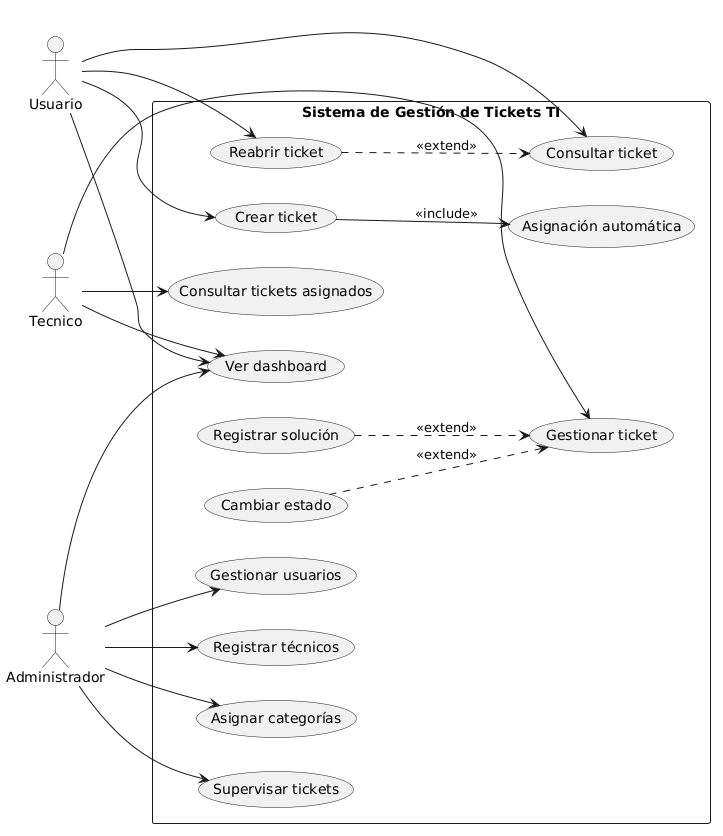

The diagram above was rendered by PlantUML. Its source (embedded in the PNG):
@startuml
left to right direction

actor Usuario
actor Tecnico
actor Administrador

rectangle "Sistema de Gestión de Tickets TI" {

  usecase "Crear ticket" as CU1
  usecase "Consultar ticket" as CU2
  usecase "Reabrir ticket" as CU3
  usecase "Ver dashboard" as CU4

  usecase "Consultar tickets asignados" as CU5
  usecase "Gestionar ticket" as CU6
  usecase "Cambiar estado" as CU7
  usecase "Registrar solución" as CU8

  usecase "Gestionar usuarios" as CU9
  usecase "Registrar técnicos" as CU10
  usecase "Asignar categorías" as CU11
  usecase "Supervisar tickets" as CU12

  usecase "Asignación automática" as CU13
}

Usuario --> CU1
Usuario --> CU2
Usuario --> CU3
Usuario --> CU4

Tecnico --> CU5
Tecnico --> CU6
Tecnico --> CU4

Administrador --> CU9
Administrador --> CU10
Administrador --> CU11
Administrador --> CU12
Administrador --> CU4

' Relaciones correctas
CU1 --> CU13 : <<include>>
CU3 ..> CU2 : <<extend>>

CU7 ..> CU6 : <<extend>>
CU8 ..> CU6 : <<extend>>
@enduml